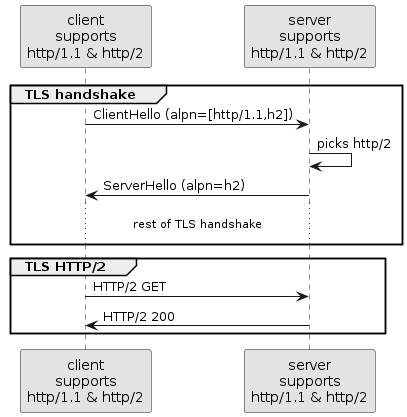

The diagram above was rendered by PlantUML. Its source (embedded in the PNG):
@startuml
skinparam backgroundColor transparent
skinparam monochrome true
skinparam shadowing false

participant "client\nsupports\nhttp/1.1 & http/2" as client
participant "server\nsupports\nhttp/1.1 & http/2" as server

group TLS handshake
client -> server : ClientHello (alpn=[http/1.1,h2])
server -> server : picks http/2
server -> client : ServerHello (alpn=h2)
...rest of TLS handshake...
end
group TLS HTTP/2
client -> server : HTTP/2 GET
server -> client : HTTP/2 200
end
@enduml